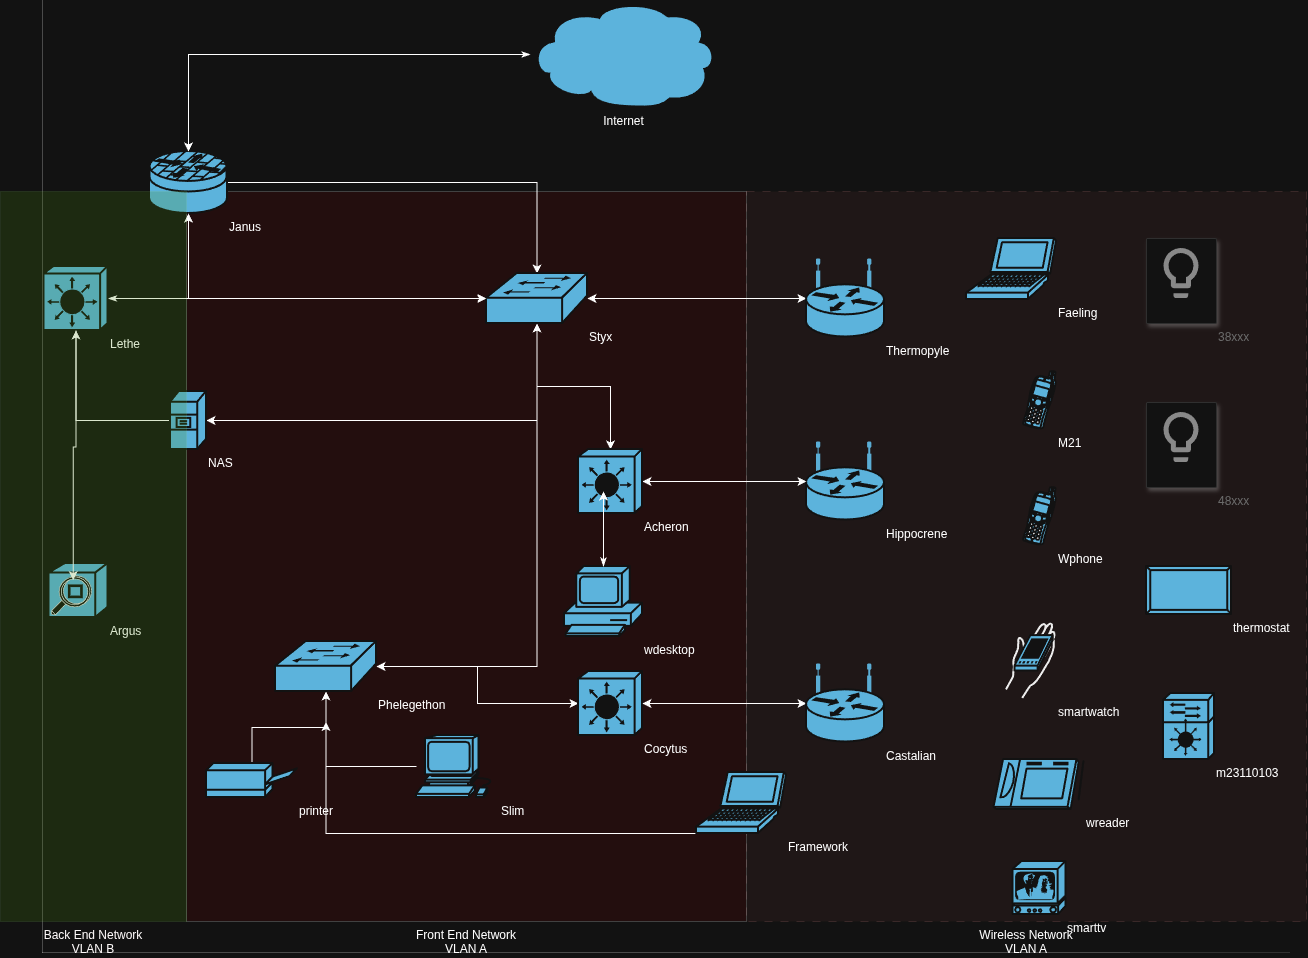

The diagram above was exported from draw.io. Its source (the exported page's mxGraphModel, read from the mxfile embedded in the PNG):
<mxGraphModel dx="1604" dy="2104" grid="1" gridSize="10" guides="1" tooltips="1" connect="1" arrows="1" fold="1" page="1" pageScale="1" pageWidth="850" pageHeight="1100" math="0" shadow="0">
  <root>
    <mxCell id="0" />
    <mxCell id="1" parent="0" />
    <mxCell id="T46QEq3aDqxKoIlW775z-19" parent="1" style="whiteSpace=wrap;html=1;fillStyle=auto;opacity=20;opacityGroup=1;dashed=1;dashPattern=8 8;labelPosition=center;verticalLabelPosition=bottom;align=center;verticalAlign=top;labelPerimeter=1;fillColor=#f8cecc;strokeColor=#b85450;" value="Wireless Network&lt;div&gt;VLAN A&lt;/div&gt;" vertex="1">
      <mxGeometry height="730" width="560" x="800" y="190" as="geometry" />
    </mxCell>
    <mxCell id="TClFf4nkwnMpD8czgi0z-15" parent="1" style="whiteSpace=wrap;html=1;opacity=20;opacityGroup=1;fillColor=light-dark(#FFFFFF,#660000);labelPosition=center;verticalLabelPosition=bottom;align=center;verticalAlign=top;labelPerimeter=1;" value="Front End Network&lt;div&gt;VLAN A&lt;/div&gt;" vertex="1">
      <mxGeometry height="730" width="560" x="240" y="190" as="geometry" />
    </mxCell>
    <mxCell id="T46QEq3aDqxKoIlW775z-18" edge="1" parent="1" source="z7g-SIEoC9hLrQi1XYvy-2" style="edgeStyle=orthogonalEdgeStyle;rounded=0;orthogonalLoop=1;jettySize=auto;html=1;defaultLabelBackgroundColor=page;" target="z7g-SIEoC9hLrQi1XYvy-9">
      <mxGeometry relative="1" as="geometry" />
    </mxCell>
    <mxCell id="z7g-SIEoC9hLrQi1XYvy-2" parent="1" style="strokeColor=#ffffff;sketch=0;html=1;pointerEvents=1;dashed=0;fillColor=#036897;strokeWidth=2;verticalLabelPosition=bottom;verticalAlign=top;align=left;outlineConnect=0;shape=mxgraph.cisco.security.router_firewall;labelPosition=right;" value="Janus&lt;div&gt;&lt;br&gt;&lt;/div&gt;" vertex="1">
      <mxGeometry height="62" width="78" x="203" y="150" as="geometry" />
    </mxCell>
    <mxCell id="z7g-SIEoC9hLrQi1XYvy-3" parent="1" style="strokeColor=#ffffff;sketch=0;html=1;pointerEvents=1;dashed=0;fillColor=#036897;strokeWidth=2;verticalLabelPosition=bottom;verticalAlign=top;align=center;outlineConnect=0;shape=mxgraph.cisco.storage.cloud;labelPerimeter=1;" value="Internet" vertex="1">
      <mxGeometry height="106" width="186" x="584" as="geometry" />
    </mxCell>
    <mxCell id="z7g-SIEoC9hLrQi1XYvy-5" edge="1" parent="1" source="z7g-SIEoC9hLrQi1XYvy-3" style="edgeStyle=orthogonalEdgeStyle;rounded=0;orthogonalLoop=1;jettySize=auto;html=1;entryX=0.5;entryY=0;entryDx=0;entryDy=0;entryPerimeter=0;defaultLabelBackgroundColor=page;startArrow=classicThin;startFill=1;" target="z7g-SIEoC9hLrQi1XYvy-2">
      <mxGeometry relative="1" as="geometry" />
    </mxCell>
    <mxCell id="T46QEq3aDqxKoIlW775z-10" edge="1" parent="1" source="z7g-SIEoC9hLrQi1XYvy-6" style="edgeStyle=orthogonalEdgeStyle;rounded=0;orthogonalLoop=1;jettySize=auto;html=1;defaultLabelBackgroundColor=page;startArrow=classicThin;startFill=1;" target="z7g-SIEoC9hLrQi1XYvy-9">
      <mxGeometry relative="1" as="geometry" />
    </mxCell>
    <mxCell id="z7g-SIEoC9hLrQi1XYvy-6" parent="1" style="strokeColor=#ffffff;sketch=0;html=1;pointerEvents=1;dashed=0;fillColor=#036897;strokeWidth=2;verticalLabelPosition=bottom;verticalAlign=top;align=left;outlineConnect=0;shape=mxgraph.cisco.switches.layer_3_switch;labelPosition=right;" value="Lethe" vertex="1">
      <mxGeometry height="64" width="64" x="97.5" y="265" as="geometry" />
    </mxCell>
    <mxCell id="TClFf4nkwnMpD8czgi0z-11" edge="1" parent="1" source="z7g-SIEoC9hLrQi1XYvy-8" style="edgeStyle=orthogonalEdgeStyle;rounded=0;orthogonalLoop=1;jettySize=auto;html=1;defaultLabelBackgroundColor=page;startArrow=classic;startFill=1;" target="z7g-SIEoC9hLrQi1XYvy-9">
      <mxGeometry relative="1" x="0.003" as="geometry" />
    </mxCell>
    <mxCell id="z7g-SIEoC9hLrQi1XYvy-8" parent="1" style="strokeColor=#ffffff;sketch=0;html=1;pointerEvents=1;dashed=0;fillColor=#036897;strokeWidth=2;verticalLabelPosition=bottom;verticalAlign=top;align=left;outlineConnect=0;shape=mxgraph.cisco.switches.workgroup_switch;labelPosition=right;" value="Phelegethon" vertex="1">
      <mxGeometry height="50" width="101" x="329" y="640" as="geometry" />
    </mxCell>
    <mxCell id="z7g-SIEoC9hLrQi1XYvy-9" parent="1" style="strokeColor=#ffffff;sketch=0;html=1;pointerEvents=1;dashed=0;fillColor=#036897;strokeWidth=2;verticalLabelPosition=bottom;verticalAlign=top;align=left;outlineConnect=0;shape=mxgraph.cisco.switches.workgroup_switch;labelPosition=right;" value="Styx&lt;div&gt;&lt;br&gt;&lt;/div&gt;" vertex="1">
      <mxGeometry height="50" width="101" x="540" y="272" as="geometry" />
    </mxCell>
    <mxCell id="z7g-SIEoC9hLrQi1XYvy-10" edge="1" parent="1" source="z7g-SIEoC9hLrQi1XYvy-9" style="edgeStyle=orthogonalEdgeStyle;rounded=0;orthogonalLoop=1;jettySize=auto;html=1;entryX=0.5;entryY=1;entryDx=0;entryDy=0;entryPerimeter=0;defaultLabelBackgroundColor=page;startArrow=classicThin;startFill=1;" target="z7g-SIEoC9hLrQi1XYvy-2">
      <mxGeometry relative="1" as="geometry" />
    </mxCell>
    <mxCell id="TClFf4nkwnMpD8czgi0z-2" edge="1" parent="1" source="TClFf4nkwnMpD8czgi0z-1" style="edgeStyle=orthogonalEdgeStyle;rounded=0;orthogonalLoop=1;jettySize=auto;html=1;defaultLabelBackgroundColor=page;startArrow=classic;startFill=1;" target="z7g-SIEoC9hLrQi1XYvy-9">
      <mxGeometry relative="1" x="-0.0029" as="geometry" />
    </mxCell>
    <mxCell id="TClFf4nkwnMpD8czgi0z-1" parent="1" style="strokeColor=#ffffff;sketch=0;html=1;pointerEvents=1;dashed=0;fillColor=#036897;strokeWidth=2;verticalLabelPosition=bottom;verticalAlign=top;align=left;outlineConnect=0;shape=mxgraph.cisco.routers.wireless_router;labelPosition=right;" value="Thermopyle" vertex="1">
      <mxGeometry height="77" width="78" x="860" y="258.5" as="geometry" />
    </mxCell>
    <mxCell id="TClFf4nkwnMpD8czgi0z-3" parent="1" style="strokeColor=#ffffff;sketch=0;html=1;pointerEvents=1;dashed=0;fillColor=#036897;strokeWidth=2;verticalLabelPosition=bottom;verticalAlign=top;align=left;outlineConnect=0;shape=mxgraph.cisco.routers.wireless_router;labelPosition=right;" value="Hippocrene" vertex="1">
      <mxGeometry height="77" width="78" x="860" y="441.5" as="geometry" />
    </mxCell>
    <mxCell id="TClFf4nkwnMpD8czgi0z-5" edge="1" parent="1" source="TClFf4nkwnMpD8czgi0z-4" style="edgeStyle=orthogonalEdgeStyle;rounded=0;orthogonalLoop=1;jettySize=auto;html=1;defaultLabelBackgroundColor=page;startArrow=classic;startFill=1;" target="z7g-SIEoC9hLrQi1XYvy-8">
      <mxGeometry relative="1" x="-0.0083" as="geometry" />
    </mxCell>
    <mxCell id="TClFf4nkwnMpD8czgi0z-4" parent="1" style="strokeColor=#ffffff;sketch=0;html=1;pointerEvents=1;dashed=0;fillColor=#036897;strokeWidth=2;verticalLabelPosition=bottom;verticalAlign=top;align=left;outlineConnect=0;shape=mxgraph.cisco.switches.layer_3_switch;labelPosition=right;" value="Cocytus" vertex="1">
      <mxGeometry height="64" width="64" x="632" y="670" as="geometry" />
    </mxCell>
    <mxCell id="TClFf4nkwnMpD8czgi0z-7" edge="1" parent="1" source="TClFf4nkwnMpD8czgi0z-6" style="edgeStyle=orthogonalEdgeStyle;rounded=0;orthogonalLoop=1;jettySize=auto;html=1;defaultLabelBackgroundColor=page;startArrow=classic;startFill=1;" target="TClFf4nkwnMpD8czgi0z-4">
      <mxGeometry relative="1" x="0.004" as="geometry" />
    </mxCell>
    <mxCell id="TClFf4nkwnMpD8czgi0z-6" parent="1" style="strokeColor=#ffffff;sketch=0;html=1;pointerEvents=1;dashed=0;fillColor=#036897;strokeWidth=2;verticalLabelPosition=bottom;verticalAlign=top;align=left;outlineConnect=0;shape=mxgraph.cisco.routers.wireless_router;labelPosition=right;" value="Castalian" vertex="1">
      <mxGeometry height="77" width="78" x="860" y="663.5" as="geometry" />
    </mxCell>
    <mxCell id="TClFf4nkwnMpD8czgi0z-10" edge="1" parent="1" source="TClFf4nkwnMpD8czgi0z-8" style="edgeStyle=orthogonalEdgeStyle;rounded=0;orthogonalLoop=1;jettySize=auto;html=1;defaultLabelBackgroundColor=page;endArrow=classic;endFill=1;startArrow=classic;startFill=1;" target="TClFf4nkwnMpD8czgi0z-3">
      <mxGeometry relative="1" as="geometry" />
    </mxCell>
    <mxCell id="TClFf4nkwnMpD8czgi0z-12" edge="1" parent="1" source="TClFf4nkwnMpD8czgi0z-8" style="edgeStyle=orthogonalEdgeStyle;rounded=0;orthogonalLoop=1;jettySize=auto;html=1;defaultLabelBackgroundColor=page;startArrow=classic;startFill=1;" target="z7g-SIEoC9hLrQi1XYvy-9">
      <mxGeometry relative="1" x="0.002" as="geometry" />
    </mxCell>
    <mxCell id="T46QEq3aDqxKoIlW775z-12" edge="1" parent="1" source="TClFf4nkwnMpD8czgi0z-8" style="edgeStyle=orthogonalEdgeStyle;rounded=0;orthogonalLoop=1;jettySize=auto;html=1;defaultLabelBackgroundColor=page;" target="z7g-SIEoC9hLrQi1XYvy-9">
      <mxGeometry relative="1" as="geometry" />
    </mxCell>
    <mxCell id="TClFf4nkwnMpD8czgi0z-8" parent="1" style="strokeColor=#ffffff;sketch=0;html=1;pointerEvents=1;dashed=0;fillColor=#036897;strokeWidth=2;verticalLabelPosition=bottom;verticalAlign=top;align=left;outlineConnect=0;shape=mxgraph.cisco.switches.layer_3_switch;labelPosition=right;" value="Acheron" vertex="1">
      <mxGeometry height="64" width="64" x="632" y="448" as="geometry" />
    </mxCell>
    <mxCell id="TClFf4nkwnMpD8czgi0z-22" edge="1" parent="1" source="TClFf4nkwnMpD8czgi0z-13" style="edgeStyle=orthogonalEdgeStyle;rounded=0;orthogonalLoop=1;jettySize=auto;html=1;defaultLabelBackgroundColor=page;" target="z7g-SIEoC9hLrQi1XYvy-6">
      <mxGeometry relative="1" as="geometry" />
    </mxCell>
    <mxCell id="TClFf4nkwnMpD8czgi0z-26" edge="1" parent="1" source="TClFf4nkwnMpD8czgi0z-13" style="edgeStyle=orthogonalEdgeStyle;rounded=0;orthogonalLoop=1;jettySize=auto;html=1;defaultLabelBackgroundColor=page;startArrow=classic;startFill=1;" target="z7g-SIEoC9hLrQi1XYvy-9">
      <mxGeometry relative="1" x="0.0016" as="geometry" />
    </mxCell>
    <mxCell id="TClFf4nkwnMpD8czgi0z-13" parent="1" style="strokeColor=#ffffff;sketch=0;html=1;pointerEvents=1;dashed=0;fillColor=#036897;strokeWidth=2;verticalLabelPosition=bottom;verticalAlign=top;align=left;outlineConnect=0;shape=mxgraph.cisco.servers.file_server;labelPosition=right;" value="NAS" vertex="1">
      <mxGeometry height="58" width="36" x="224" y="390" as="geometry" />
    </mxCell>
    <mxCell id="TClFf4nkwnMpD8czgi0z-17" parent="1" style="sketch=0;html=1;pointerEvents=1;dashed=0;fillColor=#036897;strokeColor=#ffffff;strokeWidth=2;verticalLabelPosition=bottom;verticalAlign=top;align=left;outlineConnect=0;shape=mxgraph.cisco.misc.network_management;labelPosition=right;" value="Argus" vertex="1">
      <mxGeometry height="54" width="59" x="102.5" y="562" as="geometry" />
    </mxCell>
    <mxCell id="T46QEq3aDqxKoIlW775z-16" edge="1" parent="1" source="TClFf4nkwnMpD8czgi0z-19" style="edgeStyle=orthogonalEdgeStyle;rounded=0;orthogonalLoop=1;jettySize=auto;html=1;defaultLabelBackgroundColor=page;" target="z7g-SIEoC9hLrQi1XYvy-8">
      <mxGeometry relative="1" as="geometry" />
    </mxCell>
    <mxCell id="TClFf4nkwnMpD8czgi0z-19" parent="1" style="sketch=0;html=1;pointerEvents=1;dashed=0;fillColor=#036897;strokeColor=#ffffff;strokeWidth=2;verticalLabelPosition=bottom;verticalAlign=top;align=left;outlineConnect=0;shape=mxgraph.cisco.computers_and_peripherals.workstation;labelPosition=right;" value="Slim" vertex="1">
      <mxGeometry height="62" width="83" x="470" y="734" as="geometry" />
    </mxCell>
    <mxCell id="TClFf4nkwnMpD8czgi0z-27" parent="1" style="sketch=0;html=1;pointerEvents=1;dashed=0;fillColor=#036897;strokeColor=#ffffff;strokeWidth=2;verticalLabelPosition=bottom;verticalAlign=top;align=left;outlineConnect=0;shape=mxgraph.cisco.computers_and_peripherals.laptop;labelPosition=right;" value="Faeling" vertex="1">
      <mxGeometry height="61" width="90" x="1020" y="237" as="geometry" />
    </mxCell>
    <mxCell id="TClFf4nkwnMpD8czgi0z-28" parent="1" style="sketch=0;html=1;pointerEvents=1;dashed=0;fillColor=#036897;strokeColor=#ffffff;strokeWidth=2;verticalLabelPosition=bottom;verticalAlign=top;align=left;outlineConnect=0;shape=mxgraph.cisco.modems_and_phones.cell_phone;labelPosition=right;" value="M21" vertex="1">
      <mxGeometry height="57.99999999999999" width="34" x="1076" y="370" as="geometry" />
    </mxCell>
    <mxCell id="TClFf4nkwnMpD8czgi0z-29" parent="1" style="sketch=0;html=1;pointerEvents=1;dashed=0;fillColor=#036897;strokeColor=#ffffff;strokeWidth=2;verticalLabelPosition=bottom;verticalAlign=top;align=left;outlineConnect=0;shape=mxgraph.cisco.computers_and_peripherals.pc;labelPosition=right;" value="wdesktop" vertex="1">
      <mxGeometry height="70" width="78" x="618" y="565" as="geometry" />
    </mxCell>
    <mxCell id="TClFf4nkwnMpD8czgi0z-30" parent="1" style="sketch=0;html=1;pointerEvents=1;dashed=0;fillColor=#036897;strokeColor=#ffffff;strokeWidth=2;verticalLabelPosition=bottom;verticalAlign=top;align=left;outlineConnect=0;shape=mxgraph.cisco.modems_and_phones.cell_phone;labelPosition=right;" value="Wphone" vertex="1">
      <mxGeometry height="57.99999999999999" width="34" x="1076" y="486" as="geometry" />
    </mxCell>
    <mxCell id="T46QEq3aDqxKoIlW775z-15" edge="1" parent="1" style="edgeStyle=orthogonalEdgeStyle;rounded=0;orthogonalLoop=1;jettySize=auto;html=1;defaultLabelBackgroundColor=page;">
      <mxGeometry relative="1" as="geometry">
        <mxPoint x="750" y="832" as="sourcePoint" />
        <mxPoint x="379.5" y="720.5000000000005" as="targetPoint" />
      </mxGeometry>
    </mxCell>
    <mxCell id="TClFf4nkwnMpD8czgi0z-31" parent="1" style="sketch=0;html=1;pointerEvents=1;dashed=0;fillColor=#036897;strokeColor=#ffffff;strokeWidth=2;verticalLabelPosition=bottom;verticalAlign=top;align=left;outlineConnect=0;shape=mxgraph.cisco.computers_and_peripherals.laptop;labelPosition=right;" value="Framework" vertex="1">
      <mxGeometry height="61" width="90" x="750" y="771" as="geometry" />
    </mxCell>
    <mxCell id="TClFf4nkwnMpD8czgi0z-32" parent="1" style="sketch=0;html=1;pointerEvents=1;dashed=0;fillColor=#036897;strokeColor=#ffffff;strokeWidth=2;verticalLabelPosition=bottom;verticalAlign=top;align=left;outlineConnect=0;shape=mxgraph.cisco.misc.pda;labelPosition=right;" value="smartwatch" vertex="1">
      <mxGeometry height="77" width="50" x="1060" y="620" as="geometry" />
    </mxCell>
    <mxCell id="TClFf4nkwnMpD8czgi0z-33" parent="1" style="sketch=0;html=1;pointerEvents=1;dashed=0;fillColor=#036897;strokeColor=#ffffff;strokeWidth=2;verticalLabelPosition=bottom;verticalAlign=top;align=left;outlineConnect=0;shape=mxgraph.cisco.computers_and_peripherals.tablet;labelPosition=right;" value="wreader" vertex="1">
      <mxGeometry height="50" width="91" x="1047.5" y="758" as="geometry" />
    </mxCell>
    <mxCell id="TClFf4nkwnMpD8czgi0z-34" parent="1" style="sketch=0;html=1;pointerEvents=1;dashed=0;fillColor=#036897;strokeColor=#ffffff;strokeWidth=2;verticalLabelPosition=bottom;verticalAlign=top;align=left;outlineConnect=0;shape=mxgraph.cisco.misc.tv;labelPosition=right;" value="smarttv" vertex="1">
      <mxGeometry height="53" width="53" x="1066.5" y="860" as="geometry" />
    </mxCell>
    <mxCell id="T46QEq3aDqxKoIlW775z-17" edge="1" parent="1" source="T46QEq3aDqxKoIlW775z-1" style="edgeStyle=orthogonalEdgeStyle;rounded=0;orthogonalLoop=1;jettySize=auto;html=1;defaultLabelBackgroundColor=page;" target="z7g-SIEoC9hLrQi1XYvy-8">
      <mxGeometry relative="1" as="geometry" />
    </mxCell>
    <mxCell id="T46QEq3aDqxKoIlW775z-1" parent="1" style="sketch=0;html=1;pointerEvents=1;dashed=0;fillColor=#036897;strokeColor=#ffffff;strokeWidth=2;verticalLabelPosition=bottom;verticalAlign=top;align=left;outlineConnect=0;shape=mxgraph.cisco.computers_and_peripherals.printer;labelPosition=right;" value="printer" vertex="1">
      <mxGeometry height="34" width="91" x="260" y="762" as="geometry" />
    </mxCell>
    <mxCell id="T46QEq3aDqxKoIlW775z-4" parent="1" style="fillColor=#ffffff;strokeColor=#dddddd;shadow=1;strokeWidth=1;rounded=1;absoluteArcSize=1;arcSize=2;labelPosition=right;verticalLabelPosition=bottom;align=left;verticalAlign=top;spacingLeft=0;fontColor=#999999;fontSize=12;whiteSpace=wrap;spacingBottom=2;html=1;" value="38xxx" vertex="1">
      <mxGeometry height="85" width="70" x="1200" y="237" as="geometry" />
    </mxCell>
    <mxCell id="T46QEq3aDqxKoIlW775z-5" parent="T46QEq3aDqxKoIlW775z-4" style="sketch=0;dashed=0;connectable=0;html=1;fillColor=#757575;strokeColor=none;shape=mxgraph.gcp2.lightbulb;part=1;labelPosition=right;verticalLabelPosition=bottom;align=left;verticalAlign=top;" value="" vertex="1">
      <mxGeometry height="50" relative="1" width="35" x="0.5" as="geometry">
        <mxPoint x="-17.5" y="10" as="offset" />
      </mxGeometry>
    </mxCell>
    <mxCell id="T46QEq3aDqxKoIlW775z-6" parent="1" style="fillColor=#ffffff;strokeColor=#dddddd;shadow=1;strokeWidth=1;rounded=1;absoluteArcSize=1;arcSize=2;labelPosition=right;verticalLabelPosition=bottom;align=left;verticalAlign=top;spacingLeft=0;fontColor=#999999;fontSize=12;whiteSpace=wrap;spacingBottom=2;html=1;" value="48xxx" vertex="1">
      <mxGeometry height="85" width="70" x="1200" y="401" as="geometry" />
    </mxCell>
    <mxCell id="T46QEq3aDqxKoIlW775z-7" parent="T46QEq3aDqxKoIlW775z-6" style="sketch=0;dashed=0;connectable=0;html=1;fillColor=#757575;strokeColor=none;shape=mxgraph.gcp2.lightbulb;part=1;" value="" vertex="1">
      <mxGeometry height="50" relative="1" width="35" x="0.5" as="geometry">
        <mxPoint x="-17.5" y="10" as="offset" />
      </mxGeometry>
    </mxCell>
    <mxCell id="T46QEq3aDqxKoIlW775z-8" parent="1" style="sketch=0;html=1;pointerEvents=1;dashed=0;fillColor=#036897;strokeColor=#ffffff;strokeWidth=2;verticalLabelPosition=bottom;verticalAlign=top;align=left;outlineConnect=0;shape=mxgraph.cisco.controllers_and_modules.service_module;labelPosition=right;" value="m23110103" vertex="1">
      <mxGeometry height="66" width="51" x="1217" y="692" as="geometry" />
    </mxCell>
    <mxCell id="T46QEq3aDqxKoIlW775z-9" parent="1" style="sketch=0;html=1;pointerEvents=1;dashed=0;fillColor=#036897;strokeColor=#ffffff;strokeWidth=2;verticalLabelPosition=bottom;verticalAlign=top;align=left;outlineConnect=0;shape=mxgraph.cisco.misc.pad_2;labelPosition=right;" value="thermostat" vertex="1">
      <mxGeometry height="48" width="85" x="1200" y="565" as="geometry" />
    </mxCell>
    <mxCell id="T46QEq3aDqxKoIlW775z-11" edge="1" parent="1" source="z7g-SIEoC9hLrQi1XYvy-6" style="edgeStyle=orthogonalEdgeStyle;rounded=0;orthogonalLoop=1;jettySize=auto;html=1;entryX=0.41;entryY=0.307;entryDx=0;entryDy=0;entryPerimeter=0;defaultLabelBackgroundColor=page;" target="TClFf4nkwnMpD8czgi0z-17">
      <mxGeometry relative="1" as="geometry" />
    </mxCell>
    <mxCell id="T46QEq3aDqxKoIlW775z-14" edge="1" parent="1" source="TClFf4nkwnMpD8czgi0z-29" style="edgeStyle=orthogonalEdgeStyle;rounded=0;orthogonalLoop=1;jettySize=auto;html=1;entryX=0.391;entryY=0.656;entryDx=0;entryDy=0;entryPerimeter=0;defaultLabelBackgroundColor=page;startArrow=classicThin;startFill=1;" target="TClFf4nkwnMpD8czgi0z-8">
      <mxGeometry relative="1" as="geometry" />
    </mxCell>
    <mxCell id="T46QEq3aDqxKoIlW775z-20" parent="1" style="whiteSpace=wrap;html=1;opacity=20;opacityGroup=1;fillColor=#60a917;strokeColor=#2D7600;fontColor=light-dark(#ffffff, #fcf8f8);labelPosition=center;verticalLabelPosition=bottom;align=center;verticalAlign=top;labelPerimeter=1;" value="Back End Network&lt;div&gt;VLAN B&lt;/div&gt;" vertex="1">
      <mxGeometry height="730" width="186" x="54" y="190" as="geometry" />
    </mxCell>
  </root>
</mxGraphModel>